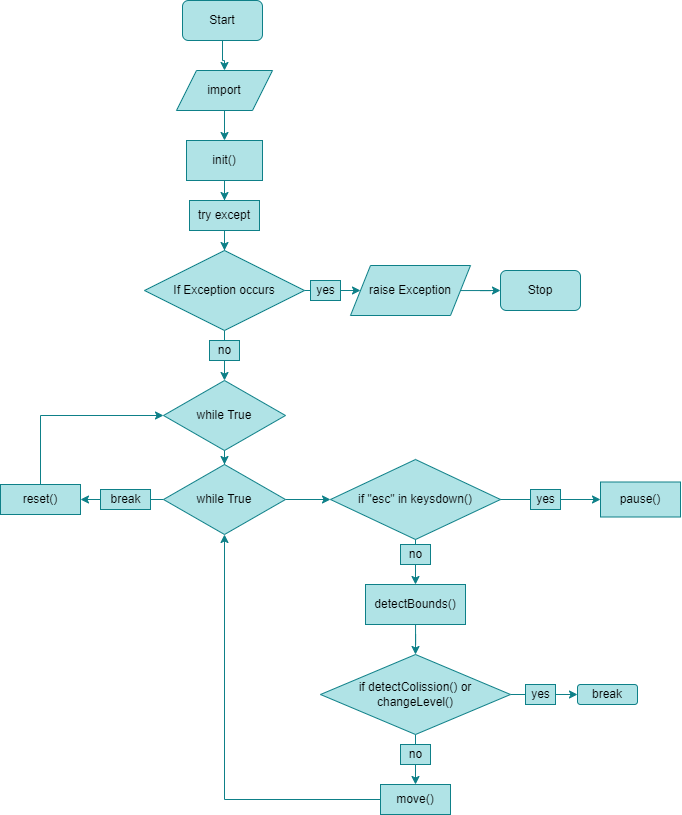

The diagram above was exported from draw.io. Its source (the exported page's mxGraphModel, read from the mxfile embedded in the PNG):
<mxGraphModel dx="1616" dy="925" grid="1" gridSize="10" guides="1" tooltips="1" connect="1" arrows="1" fold="1" page="1" pageScale="1" pageWidth="827" pageHeight="1169" background="none" math="0" shadow="0">
  <root>
    <mxCell id="WIyWlLk6GJQsqaUBKTNV-0" />
    <mxCell id="WIyWlLk6GJQsqaUBKTNV-1" parent="WIyWlLk6GJQsqaUBKTNV-0" />
    <mxCell id="-xj_zbmjOQUXzhTcbVx9-5" style="edgeStyle=orthogonalEdgeStyle;rounded=0;orthogonalLoop=1;jettySize=auto;html=1;entryX=0.5;entryY=0;entryDx=0;entryDy=0;fillColor=#b0e3e6;strokeColor=#0e8088;" parent="WIyWlLk6GJQsqaUBKTNV-1" source="-xj_zbmjOQUXzhTcbVx9-0" target="-xj_zbmjOQUXzhTcbVx9-4" edge="1">
      <mxGeometry relative="1" as="geometry" />
    </mxCell>
    <mxCell id="-xj_zbmjOQUXzhTcbVx9-0" value="Start" style="rounded=1;whiteSpace=wrap;html=1;fillColor=#b0e3e6;strokeColor=#0e8088;" parent="WIyWlLk6GJQsqaUBKTNV-1" vertex="1">
      <mxGeometry x="372" y="160" width="80" height="40" as="geometry" />
    </mxCell>
    <mxCell id="-xj_zbmjOQUXzhTcbVx9-10" style="edgeStyle=orthogonalEdgeStyle;rounded=0;orthogonalLoop=1;jettySize=auto;html=1;entryX=0.5;entryY=0;entryDx=0;entryDy=0;fontSize=12;fillColor=#b0e3e6;strokeColor=#0e8088;" parent="WIyWlLk6GJQsqaUBKTNV-1" source="-xj_zbmjOQUXzhTcbVx9-4" target="-xj_zbmjOQUXzhTcbVx9-9" edge="1">
      <mxGeometry relative="1" as="geometry" />
    </mxCell>
    <mxCell id="-xj_zbmjOQUXzhTcbVx9-4" value="import" style="shape=parallelogram;perimeter=parallelogramPerimeter;whiteSpace=wrap;html=1;fixedSize=1;fillColor=#b0e3e6;strokeColor=#0e8088;" parent="WIyWlLk6GJQsqaUBKTNV-1" vertex="1">
      <mxGeometry x="366" y="230" width="96" height="40" as="geometry" />
    </mxCell>
    <mxCell id="-xj_zbmjOQUXzhTcbVx9-12" value="" style="edgeStyle=orthogonalEdgeStyle;rounded=0;orthogonalLoop=1;jettySize=auto;html=1;fontSize=12;fillColor=#b0e3e6;strokeColor=#0e8088;" parent="WIyWlLk6GJQsqaUBKTNV-1" source="-xj_zbmjOQUXzhTcbVx9-9" target="-xj_zbmjOQUXzhTcbVx9-11" edge="1">
      <mxGeometry relative="1" as="geometry" />
    </mxCell>
    <mxCell id="-xj_zbmjOQUXzhTcbVx9-9" value="&lt;font style=&quot;font-size: 12px;&quot;&gt;init()&lt;/font&gt;" style="rounded=0;whiteSpace=wrap;html=1;labelBackgroundColor=#23272E00;fontSize=11;fillColor=#b0e3e6;strokeColor=#0e8088;" parent="WIyWlLk6GJQsqaUBKTNV-1" vertex="1">
      <mxGeometry x="376" y="300" width="76" height="40" as="geometry" />
    </mxCell>
    <mxCell id="-xj_zbmjOQUXzhTcbVx9-14" value="" style="edgeStyle=orthogonalEdgeStyle;rounded=0;orthogonalLoop=1;jettySize=auto;html=1;fontSize=12;fillColor=#b0e3e6;strokeColor=#0e8088;" parent="WIyWlLk6GJQsqaUBKTNV-1" source="-xj_zbmjOQUXzhTcbVx9-11" target="-xj_zbmjOQUXzhTcbVx9-13" edge="1">
      <mxGeometry relative="1" as="geometry" />
    </mxCell>
    <mxCell id="-xj_zbmjOQUXzhTcbVx9-11" value="try except" style="rounded=0;whiteSpace=wrap;html=1;labelBackgroundColor=#23272E00;fontSize=12;fillColor=#b0e3e6;strokeColor=#0e8088;" parent="WIyWlLk6GJQsqaUBKTNV-1" vertex="1">
      <mxGeometry x="379" y="360" width="70" height="30" as="geometry" />
    </mxCell>
    <mxCell id="-xj_zbmjOQUXzhTcbVx9-15" style="edgeStyle=orthogonalEdgeStyle;rounded=0;orthogonalLoop=1;jettySize=auto;html=1;fontSize=12;fillColor=#b0e3e6;strokeColor=#0e8088;" parent="WIyWlLk6GJQsqaUBKTNV-1" source="-xj_zbmjOQUXzhTcbVx9-13" edge="1">
      <mxGeometry relative="1" as="geometry">
        <mxPoint x="550" y="450" as="targetPoint" />
      </mxGeometry>
    </mxCell>
    <mxCell id="-xj_zbmjOQUXzhTcbVx9-19" style="edgeStyle=orthogonalEdgeStyle;rounded=0;orthogonalLoop=1;jettySize=auto;html=1;fontSize=12;fillColor=#b0e3e6;entryX=0.5;entryY=0;entryDx=0;entryDy=0;strokeColor=#0e8088;" parent="WIyWlLk6GJQsqaUBKTNV-1" source="-xj_zbmjOQUXzhTcbVx9-13" edge="1" target="-xj_zbmjOQUXzhTcbVx9-24">
      <mxGeometry relative="1" as="geometry">
        <mxPoint x="414" y="530" as="targetPoint" />
      </mxGeometry>
    </mxCell>
    <mxCell id="-xj_zbmjOQUXzhTcbVx9-13" value="If Exception occurs" style="rhombus;whiteSpace=wrap;html=1;labelBackgroundColor=#23272E00;fontSize=12;fillColor=#b0e3e6;strokeColor=#0e8088;" parent="WIyWlLk6GJQsqaUBKTNV-1" vertex="1">
      <mxGeometry x="334" y="410" width="160" height="80" as="geometry" />
    </mxCell>
    <mxCell id="-xj_zbmjOQUXzhTcbVx9-16" value="yes" style="text;html=1;align=center;verticalAlign=middle;resizable=0;points=[];autosize=1;fillColor=#b0e3e6;fontSize=12;strokeColor=#0e8088;" parent="WIyWlLk6GJQsqaUBKTNV-1" vertex="1">
      <mxGeometry x="500" y="440" width="30" height="20" as="geometry" />
    </mxCell>
    <mxCell id="-xj_zbmjOQUXzhTcbVx9-20" value="no" style="text;html=1;align=center;verticalAlign=middle;resizable=0;points=[];autosize=1;fillColor=#b0e3e6;fontSize=12;strokeColor=#0e8088;" parent="WIyWlLk6GJQsqaUBKTNV-1" vertex="1">
      <mxGeometry x="399" y="500" width="30" height="20" as="geometry" />
    </mxCell>
    <mxCell id="-xj_zbmjOQUXzhTcbVx9-23" style="edgeStyle=orthogonalEdgeStyle;rounded=0;orthogonalLoop=1;jettySize=auto;html=1;entryX=0;entryY=0.5;entryDx=0;entryDy=0;fontSize=12;fillColor=#b0e3e6;strokeColor=#0e8088;" parent="WIyWlLk6GJQsqaUBKTNV-1" source="-xj_zbmjOQUXzhTcbVx9-21" target="-xj_zbmjOQUXzhTcbVx9-22" edge="1">
      <mxGeometry relative="1" as="geometry" />
    </mxCell>
    <mxCell id="-xj_zbmjOQUXzhTcbVx9-21" value="raise Exception" style="shape=parallelogram;perimeter=parallelogramPerimeter;whiteSpace=wrap;html=1;fixedSize=1;labelBackgroundColor=#23272E00;fontSize=12;fillColor=#b0e3e6;strokeColor=#0e8088;" parent="WIyWlLk6GJQsqaUBKTNV-1" vertex="1">
      <mxGeometry x="540" y="425" width="120" height="50" as="geometry" />
    </mxCell>
    <mxCell id="-xj_zbmjOQUXzhTcbVx9-22" value="Stop" style="rounded=1;whiteSpace=wrap;html=1;fillColor=#b0e3e6;strokeColor=#0e8088;" parent="WIyWlLk6GJQsqaUBKTNV-1" vertex="1">
      <mxGeometry x="690" y="430" width="80" height="40" as="geometry" />
    </mxCell>
    <mxCell id="m7QiBLUIktjMpLgvkgr4-8" style="edgeStyle=orthogonalEdgeStyle;rounded=0;orthogonalLoop=1;jettySize=auto;html=1;entryX=0.5;entryY=0;entryDx=0;entryDy=0;exitX=0.5;exitY=1;exitDx=0;exitDy=0;startArrow=none;fillColor=#b0e3e6;strokeColor=#0e8088;" edge="1" parent="WIyWlLk6GJQsqaUBKTNV-1" source="m7QiBLUIktjMpLgvkgr4-10" target="m7QiBLUIktjMpLgvkgr4-7">
      <mxGeometry relative="1" as="geometry" />
    </mxCell>
    <mxCell id="m7QiBLUIktjMpLgvkgr4-28" style="edgeStyle=orthogonalEdgeStyle;rounded=0;orthogonalLoop=1;jettySize=auto;html=1;fillColor=#b0e3e6;strokeColor=#0e8088;" edge="1" parent="WIyWlLk6GJQsqaUBKTNV-1" source="-xj_zbmjOQUXzhTcbVx9-24" target="m7QiBLUIktjMpLgvkgr4-27">
      <mxGeometry relative="1" as="geometry" />
    </mxCell>
    <mxCell id="-xj_zbmjOQUXzhTcbVx9-24" value="while True" style="rhombus;whiteSpace=wrap;html=1;labelBackgroundColor=#23272E00;fontSize=12;fillColor=#b0e3e6;strokeColor=#0e8088;" parent="WIyWlLk6GJQsqaUBKTNV-1" vertex="1">
      <mxGeometry x="353" y="540" width="122" height="70" as="geometry" />
    </mxCell>
    <mxCell id="m7QiBLUIktjMpLgvkgr4-4" style="edgeStyle=orthogonalEdgeStyle;rounded=0;orthogonalLoop=1;jettySize=auto;html=1;startArrow=none;fillColor=#b0e3e6;strokeColor=#0e8088;" edge="1" parent="WIyWlLk6GJQsqaUBKTNV-1" source="m7QiBLUIktjMpLgvkgr4-2" target="m7QiBLUIktjMpLgvkgr4-3">
      <mxGeometry relative="1" as="geometry" />
    </mxCell>
    <mxCell id="m7QiBLUIktjMpLgvkgr4-0" value="if &quot;esc&quot; in keysdown()" style="rhombus;whiteSpace=wrap;html=1;fillColor=#b0e3e6;strokeColor=#0e8088;" vertex="1" parent="WIyWlLk6GJQsqaUBKTNV-1">
      <mxGeometry x="520" y="619" width="170" height="80" as="geometry" />
    </mxCell>
    <mxCell id="m7QiBLUIktjMpLgvkgr4-3" value="pause()" style="rounded=0;whiteSpace=wrap;html=1;fillColor=#b0e3e6;strokeColor=#0e8088;" vertex="1" parent="WIyWlLk6GJQsqaUBKTNV-1">
      <mxGeometry x="790" y="641.5" width="80" height="35" as="geometry" />
    </mxCell>
    <mxCell id="m7QiBLUIktjMpLgvkgr4-2" value="yes" style="text;html=1;align=center;verticalAlign=middle;resizable=0;points=[];autosize=1;fillColor=#b0e3e6;fontSize=12;strokeColor=#0e8088;" vertex="1" parent="WIyWlLk6GJQsqaUBKTNV-1">
      <mxGeometry x="720" y="649" width="30" height="20" as="geometry" />
    </mxCell>
    <mxCell id="m7QiBLUIktjMpLgvkgr4-5" value="" style="edgeStyle=orthogonalEdgeStyle;rounded=0;orthogonalLoop=1;jettySize=auto;html=1;endArrow=none;fillColor=#b0e3e6;strokeColor=#0e8088;" edge="1" parent="WIyWlLk6GJQsqaUBKTNV-1" source="m7QiBLUIktjMpLgvkgr4-0" target="m7QiBLUIktjMpLgvkgr4-2">
      <mxGeometry relative="1" as="geometry">
        <mxPoint x="700" y="679" as="sourcePoint" />
        <mxPoint x="800" y="679" as="targetPoint" />
      </mxGeometry>
    </mxCell>
    <mxCell id="m7QiBLUIktjMpLgvkgr4-12" style="edgeStyle=orthogonalEdgeStyle;rounded=0;orthogonalLoop=1;jettySize=auto;html=1;entryX=0.5;entryY=0;entryDx=0;entryDy=0;fillColor=#b0e3e6;strokeColor=#0e8088;" edge="1" parent="WIyWlLk6GJQsqaUBKTNV-1" source="m7QiBLUIktjMpLgvkgr4-7" target="m7QiBLUIktjMpLgvkgr4-9">
      <mxGeometry relative="1" as="geometry" />
    </mxCell>
    <mxCell id="m7QiBLUIktjMpLgvkgr4-7" value="detectBounds()" style="rounded=0;whiteSpace=wrap;html=1;fillColor=#b0e3e6;strokeColor=#0e8088;" vertex="1" parent="WIyWlLk6GJQsqaUBKTNV-1">
      <mxGeometry x="555" y="744" width="100" height="40" as="geometry" />
    </mxCell>
    <mxCell id="m7QiBLUIktjMpLgvkgr4-16" style="edgeStyle=orthogonalEdgeStyle;rounded=0;orthogonalLoop=1;jettySize=auto;html=1;entryX=0;entryY=0.5;entryDx=0;entryDy=0;fillColor=#b0e3e6;strokeColor=#0e8088;" edge="1" parent="WIyWlLk6GJQsqaUBKTNV-1" source="m7QiBLUIktjMpLgvkgr4-9" target="m7QiBLUIktjMpLgvkgr4-13">
      <mxGeometry relative="1" as="geometry" />
    </mxCell>
    <mxCell id="m7QiBLUIktjMpLgvkgr4-23" style="edgeStyle=orthogonalEdgeStyle;rounded=0;orthogonalLoop=1;jettySize=auto;html=1;entryX=0.5;entryY=0;entryDx=0;entryDy=0;fillColor=#b0e3e6;strokeColor=#0e8088;" edge="1" parent="WIyWlLk6GJQsqaUBKTNV-1" source="m7QiBLUIktjMpLgvkgr4-9" target="m7QiBLUIktjMpLgvkgr4-17">
      <mxGeometry relative="1" as="geometry" />
    </mxCell>
    <mxCell id="m7QiBLUIktjMpLgvkgr4-9" value="if detectColission() or changeLevel()" style="rhombus;whiteSpace=wrap;html=1;fillColor=#b0e3e6;strokeColor=#0e8088;" vertex="1" parent="WIyWlLk6GJQsqaUBKTNV-1">
      <mxGeometry x="510" y="814" width="190" height="80" as="geometry" />
    </mxCell>
    <mxCell id="m7QiBLUIktjMpLgvkgr4-10" value="no" style="text;html=1;align=center;verticalAlign=middle;resizable=0;points=[];autosize=1;fillColor=#b0e3e6;fontSize=12;strokeColor=#0e8088;" vertex="1" parent="WIyWlLk6GJQsqaUBKTNV-1">
      <mxGeometry x="590" y="704" width="30" height="20" as="geometry" />
    </mxCell>
    <mxCell id="m7QiBLUIktjMpLgvkgr4-11" value="" style="edgeStyle=orthogonalEdgeStyle;rounded=0;orthogonalLoop=1;jettySize=auto;html=1;entryX=0.5;entryY=0;entryDx=0;entryDy=0;exitX=0.5;exitY=1;exitDx=0;exitDy=0;endArrow=none;fillColor=#b0e3e6;strokeColor=#0e8088;" edge="1" parent="WIyWlLk6GJQsqaUBKTNV-1" source="m7QiBLUIktjMpLgvkgr4-0" target="m7QiBLUIktjMpLgvkgr4-10">
      <mxGeometry relative="1" as="geometry">
        <mxPoint x="605" y="699" as="sourcePoint" />
        <mxPoint x="605" y="724" as="targetPoint" />
      </mxGeometry>
    </mxCell>
    <mxCell id="m7QiBLUIktjMpLgvkgr4-13" value="break" style="rounded=1;whiteSpace=wrap;html=1;fillColor=#b0e3e6;strokeColor=#0e8088;" vertex="1" parent="WIyWlLk6GJQsqaUBKTNV-1">
      <mxGeometry x="767" y="844" width="60" height="20" as="geometry" />
    </mxCell>
    <mxCell id="m7QiBLUIktjMpLgvkgr4-30" style="edgeStyle=orthogonalEdgeStyle;rounded=0;orthogonalLoop=1;jettySize=auto;html=1;entryX=0.5;entryY=1;entryDx=0;entryDy=0;fillColor=#b0e3e6;strokeColor=#0e8088;" edge="1" parent="WIyWlLk6GJQsqaUBKTNV-1" source="m7QiBLUIktjMpLgvkgr4-17" target="m7QiBLUIktjMpLgvkgr4-27">
      <mxGeometry relative="1" as="geometry" />
    </mxCell>
    <mxCell id="m7QiBLUIktjMpLgvkgr4-17" value="move()" style="rounded=0;whiteSpace=wrap;html=1;fillColor=#b0e3e6;strokeColor=#0e8088;" vertex="1" parent="WIyWlLk6GJQsqaUBKTNV-1">
      <mxGeometry x="570" y="944" width="70" height="30" as="geometry" />
    </mxCell>
    <mxCell id="m7QiBLUIktjMpLgvkgr4-18" value="yes" style="text;html=1;align=center;verticalAlign=middle;resizable=0;points=[];autosize=1;fillColor=#b0e3e6;fontSize=12;strokeColor=#0e8088;" vertex="1" parent="WIyWlLk6GJQsqaUBKTNV-1">
      <mxGeometry x="715" y="844" width="30" height="20" as="geometry" />
    </mxCell>
    <mxCell id="m7QiBLUIktjMpLgvkgr4-21" value="no" style="text;html=1;align=center;verticalAlign=middle;resizable=0;points=[];autosize=1;fillColor=#b0e3e6;fontSize=12;strokeColor=#0e8088;" vertex="1" parent="WIyWlLk6GJQsqaUBKTNV-1">
      <mxGeometry x="590" y="904" width="30" height="20" as="geometry" />
    </mxCell>
    <mxCell id="m7QiBLUIktjMpLgvkgr4-29" style="edgeStyle=orthogonalEdgeStyle;rounded=0;orthogonalLoop=1;jettySize=auto;html=1;entryX=0;entryY=0.5;entryDx=0;entryDy=0;fillColor=#b0e3e6;strokeColor=#0e8088;" edge="1" parent="WIyWlLk6GJQsqaUBKTNV-1" source="m7QiBLUIktjMpLgvkgr4-27" target="m7QiBLUIktjMpLgvkgr4-0">
      <mxGeometry relative="1" as="geometry" />
    </mxCell>
    <mxCell id="m7QiBLUIktjMpLgvkgr4-39" style="edgeStyle=orthogonalEdgeStyle;rounded=0;orthogonalLoop=1;jettySize=auto;html=1;entryX=1;entryY=0.5;entryDx=0;entryDy=0;fillColor=#b0e3e6;strokeColor=#0e8088;" edge="1" parent="WIyWlLk6GJQsqaUBKTNV-1" source="m7QiBLUIktjMpLgvkgr4-27" target="m7QiBLUIktjMpLgvkgr4-31">
      <mxGeometry relative="1" as="geometry" />
    </mxCell>
    <mxCell id="m7QiBLUIktjMpLgvkgr4-27" value="while True" style="rhombus;whiteSpace=wrap;html=1;labelBackgroundColor=#23272E00;fontSize=12;fillColor=#b0e3e6;strokeColor=#0e8088;" vertex="1" parent="WIyWlLk6GJQsqaUBKTNV-1">
      <mxGeometry x="353" y="624" width="122" height="70" as="geometry" />
    </mxCell>
    <mxCell id="m7QiBLUIktjMpLgvkgr4-40" style="edgeStyle=orthogonalEdgeStyle;rounded=0;orthogonalLoop=1;jettySize=auto;html=1;entryX=0;entryY=0.5;entryDx=0;entryDy=0;fillColor=#b0e3e6;strokeColor=#0e8088;" edge="1" parent="WIyWlLk6GJQsqaUBKTNV-1" source="m7QiBLUIktjMpLgvkgr4-31" target="-xj_zbmjOQUXzhTcbVx9-24">
      <mxGeometry relative="1" as="geometry">
        <Array as="points">
          <mxPoint x="230" y="575" />
        </Array>
      </mxGeometry>
    </mxCell>
    <mxCell id="m7QiBLUIktjMpLgvkgr4-31" value="reset()" style="rounded=0;whiteSpace=wrap;html=1;fillColor=#b0e3e6;strokeColor=#0e8088;" vertex="1" parent="WIyWlLk6GJQsqaUBKTNV-1">
      <mxGeometry x="190" y="644" width="80" height="30" as="geometry" />
    </mxCell>
    <mxCell id="m7QiBLUIktjMpLgvkgr4-33" value="break" style="text;html=1;align=center;verticalAlign=middle;resizable=0;points=[];autosize=1;fillColor=#b0e3e6;fontSize=12;strokeColor=#0e8088;" vertex="1" parent="WIyWlLk6GJQsqaUBKTNV-1">
      <mxGeometry x="290" y="649" width="50" height="20" as="geometry" />
    </mxCell>
  </root>
</mxGraphModel>